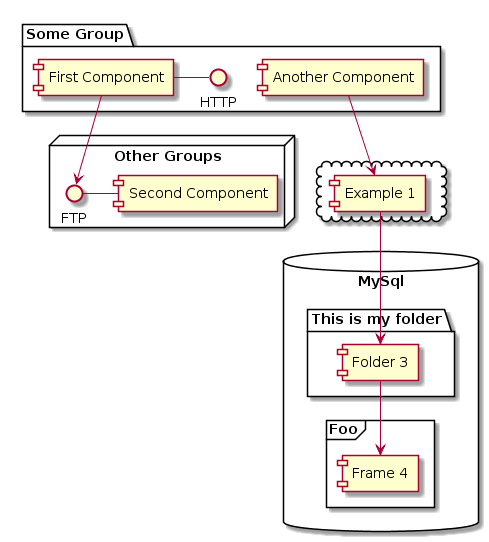

The diagram above was rendered by PlantUML. Its source (embedded in the PNG):
@startuml
package "Some Group" {
  HTTP - [First Component]
  [Another Component]
}
 
node "Other Groups" {
  FTP - [Second Component]
  [First Component] --> FTP
} 

cloud {
  [Example 1]
}


database "MySql" {
  folder "This is my folder" {
	[Folder 3]
  }
  frame "Foo" {
	[Frame 4]
  }
}


[Another Component] --> [Example 1]
[Example 1] --> [Folder 3]
[Folder 3] --> [Frame 4]
@enduml